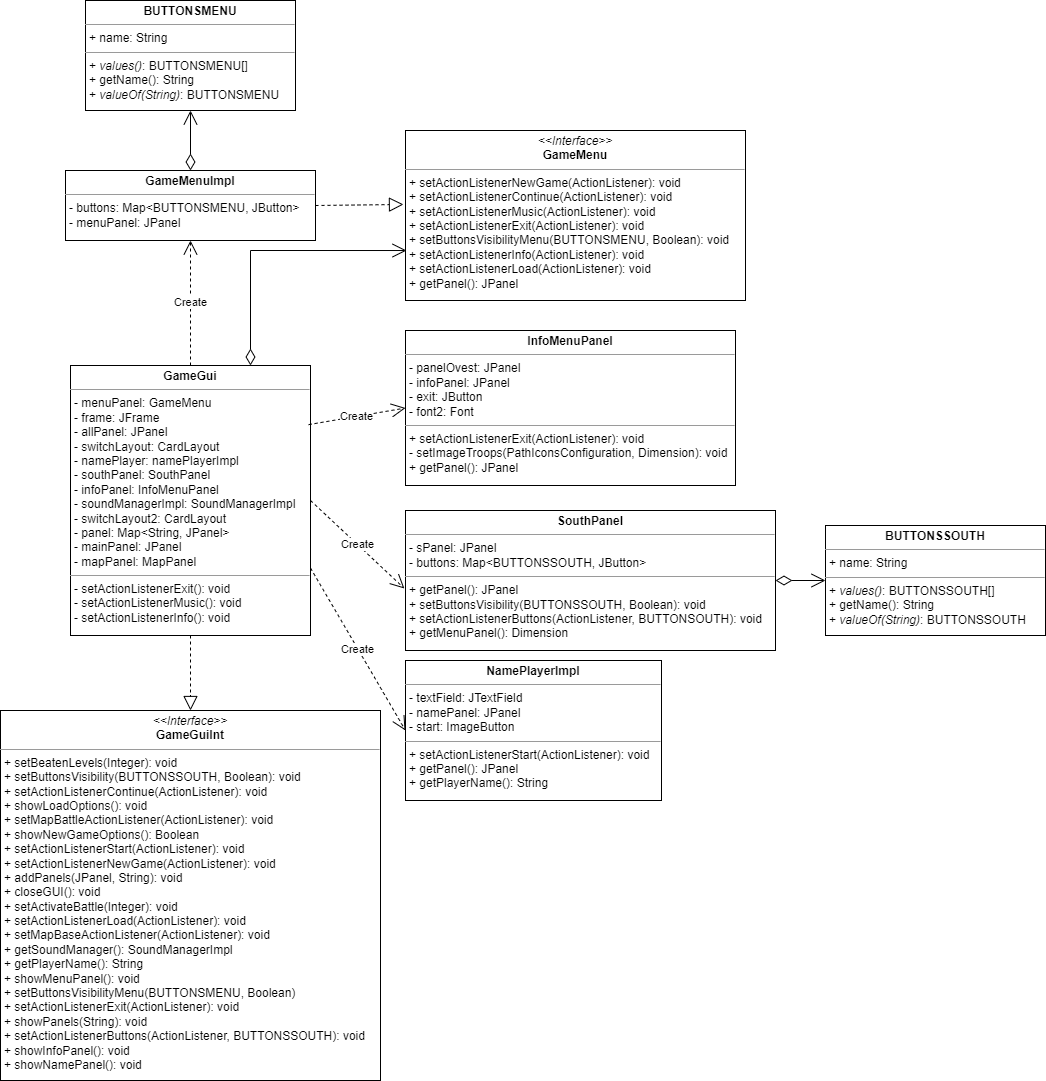

The diagram above was exported from draw.io. Its source (the exported page's mxGraphModel, read from the mxfile embedded in the PNG):
<mxGraphModel dx="2245" dy="820" grid="1" gridSize="10" guides="1" tooltips="1" connect="1" arrows="1" fold="1" page="1" pageScale="1" pageWidth="827" pageHeight="1169" math="0" shadow="0">
  <root>
    <mxCell id="0" />
    <mxCell id="1" parent="0" />
    <mxCell id="uibTzv9ZzAC3PLrQozK2-1" value="&lt;p style=&quot;margin:0px;margin-top:4px;text-align:center;&quot;&gt;&lt;i&gt;&amp;lt;&amp;lt;Interface&amp;gt;&amp;gt;&lt;/i&gt;&lt;br&gt;&lt;b&gt;GameMenu&lt;/b&gt;&lt;/p&gt;&lt;hr size=&quot;1&quot;&gt;&lt;p style=&quot;margin:0px;margin-left:4px;&quot;&gt;+ setActionListenerNewGame(ActionListener): void&lt;br&gt;+ setActionListenerContinue(ActionListener): void&lt;/p&gt;&lt;p style=&quot;margin:0px;margin-left:4px;&quot;&gt;+ setActionListenerMusic(ActionListener): void&lt;/p&gt;&lt;p style=&quot;margin:0px;margin-left:4px;&quot;&gt;+ setActionListenerExit(ActionListener): void&lt;/p&gt;&lt;p style=&quot;margin:0px;margin-left:4px;&quot;&gt;+ setButtonsVisibilityMenu(BUTTONSMENU, Boolean): void&lt;/p&gt;&lt;p style=&quot;margin:0px;margin-left:4px;&quot;&gt;+ setActionListenerInfo(ActionListener): void&lt;/p&gt;&lt;p style=&quot;margin:0px;margin-left:4px;&quot;&gt;+ setActionListenerLoad(ActionListener): void&lt;/p&gt;&lt;p style=&quot;margin:0px;margin-left:4px;&quot;&gt;+ getPanel(): JPanel&lt;/p&gt;" style="verticalAlign=top;align=left;overflow=fill;fontSize=12;fontFamily=Helvetica;html=1;whiteSpace=wrap;" parent="1" vertex="1">
      <mxGeometry x="360" y="280" width="340" height="170" as="geometry" />
    </mxCell>
    <mxCell id="uibTzv9ZzAC3PLrQozK2-3" value="&lt;p style=&quot;margin:0px;margin-top:4px;text-align:center;&quot;&gt;&lt;b&gt;GameMenuImpl&lt;/b&gt;&lt;/p&gt;&lt;hr size=&quot;1&quot;&gt;&lt;p style=&quot;margin:0px;margin-left:4px;&quot;&gt;- buttons: Map&amp;lt;BUTTONSMENU, JButton&amp;gt;&lt;/p&gt;&lt;p style=&quot;margin:0px;margin-left:4px;&quot;&gt;- menuPanel: JPanel&lt;/p&gt;" style="verticalAlign=top;align=left;overflow=fill;fontSize=12;fontFamily=Helvetica;html=1;whiteSpace=wrap;" parent="1" vertex="1">
      <mxGeometry x="20" y="320" width="250" height="70" as="geometry" />
    </mxCell>
    <mxCell id="uibTzv9ZzAC3PLrQozK2-4" value="&lt;p style=&quot;margin:0px;margin-top:4px;text-align:center;&quot;&gt;&lt;b&gt;BUTTONSMENU&lt;/b&gt;&lt;/p&gt;&lt;hr size=&quot;1&quot;&gt;&lt;p style=&quot;margin:0px;margin-left:4px;&quot;&gt;+ name: String&lt;/p&gt;&lt;hr size=&quot;1&quot;&gt;&lt;p style=&quot;margin:0px;margin-left:4px;&quot;&gt;+ &lt;i&gt;values()&lt;/i&gt;: BUTTONSMENU[]&lt;/p&gt;&lt;p style=&quot;margin:0px;margin-left:4px;&quot;&gt;+ getName(): String&lt;/p&gt;&lt;p style=&quot;margin:0px;margin-left:4px;&quot;&gt;+ &lt;i&gt;valueOf(String)&lt;/i&gt;: BUTTONSMENU&lt;/p&gt;" style="verticalAlign=top;align=left;overflow=fill;fontSize=12;fontFamily=Helvetica;html=1;whiteSpace=wrap;" parent="1" vertex="1">
      <mxGeometry x="40" y="150" width="210" height="110" as="geometry" />
    </mxCell>
    <mxCell id="uibTzv9ZzAC3PLrQozK2-5" value="&lt;p style=&quot;margin:0px;margin-top:4px;text-align:center;&quot;&gt;&lt;b&gt;InfoMenuPanel&lt;/b&gt;&lt;/p&gt;&lt;hr size=&quot;1&quot;&gt;&lt;p style=&quot;margin:0px;margin-left:4px;&quot;&gt;- panelOvest: JPanel&lt;/p&gt;&lt;p style=&quot;margin:0px;margin-left:4px;&quot;&gt;- infoPanel: JPanel&lt;/p&gt;&lt;p style=&quot;margin:0px;margin-left:4px;&quot;&gt;- exit: JButton&lt;/p&gt;&lt;p style=&quot;margin:0px;margin-left:4px;&quot;&gt;- font2: Font&lt;/p&gt;&lt;hr size=&quot;1&quot;&gt;&lt;p style=&quot;margin:0px;margin-left:4px;&quot;&gt;+ setActionListenerExit(ActionListener): void&lt;/p&gt;&lt;p style=&quot;margin:0px;margin-left:4px;&quot;&gt;- setImageTroops(PathIconsConfiguration, Dimension): void&lt;/p&gt;&lt;p style=&quot;margin:0px;margin-left:4px;&quot;&gt;+ getPanel(): JPanel&lt;/p&gt;" style="verticalAlign=top;align=left;overflow=fill;fontSize=12;fontFamily=Helvetica;html=1;whiteSpace=wrap;" parent="1" vertex="1">
      <mxGeometry x="360" y="480" width="330" height="155" as="geometry" />
    </mxCell>
    <mxCell id="uibTzv9ZzAC3PLrQozK2-6" value="&lt;p style=&quot;margin:0px;margin-top:4px;text-align:center;&quot;&gt;&lt;b&gt;NamePlayerImpl&lt;/b&gt;&lt;/p&gt;&lt;hr size=&quot;1&quot;&gt;&lt;p style=&quot;margin:0px;margin-left:4px;&quot;&gt;- textField: JTextField&lt;/p&gt;&lt;p style=&quot;margin:0px;margin-left:4px;&quot;&gt;- namePanel: JPanel&lt;/p&gt;&lt;p style=&quot;margin:0px;margin-left:4px;&quot;&gt;- start: ImageButton&lt;/p&gt;&lt;hr size=&quot;1&quot;&gt;&lt;p style=&quot;margin:0px;margin-left:4px;&quot;&gt;+ setActionListenerStart(ActionListener): void&lt;/p&gt;&lt;p style=&quot;margin:0px;margin-left:4px;&quot;&gt;+ getPanel(): JPanel&lt;/p&gt;&lt;p style=&quot;margin:0px;margin-left:4px;&quot;&gt;+ getPlayerName(): String&lt;/p&gt;" style="verticalAlign=top;align=left;overflow=fill;fontSize=12;fontFamily=Helvetica;html=1;whiteSpace=wrap;" parent="1" vertex="1">
      <mxGeometry x="360" y="810" width="256" height="140" as="geometry" />
    </mxCell>
    <mxCell id="uibTzv9ZzAC3PLrQozK2-7" value="&lt;p style=&quot;margin:0px;margin-top:4px;text-align:center;&quot;&gt;&lt;b&gt;BUTTONSSOUTH&lt;/b&gt;&lt;/p&gt;&lt;hr size=&quot;1&quot;&gt;&lt;p style=&quot;margin:0px;margin-left:4px;&quot;&gt;+ name: String&lt;/p&gt;&lt;hr size=&quot;1&quot;&gt;&lt;p style=&quot;margin:0px;margin-left:4px;&quot;&gt;+ &lt;i&gt;values()&lt;/i&gt;: BUTTONSSOUTH[]&lt;/p&gt;&lt;p style=&quot;margin:0px;margin-left:4px;&quot;&gt;+ getName(): String&lt;/p&gt;&lt;p style=&quot;margin:0px;margin-left:4px;&quot;&gt;+ &lt;i&gt;valueOf(String)&lt;/i&gt;: BUTTONSSOUTH&lt;/p&gt;" style="verticalAlign=top;align=left;overflow=fill;fontSize=12;fontFamily=Helvetica;html=1;whiteSpace=wrap;" parent="1" vertex="1">
      <mxGeometry x="780" y="675" width="220" height="110" as="geometry" />
    </mxCell>
    <mxCell id="uibTzv9ZzAC3PLrQozK2-8" value="&lt;p style=&quot;margin:0px;margin-top:4px;text-align:center;&quot;&gt;&lt;b&gt;SouthPanel&lt;/b&gt;&lt;/p&gt;&lt;hr size=&quot;1&quot;&gt;&lt;p style=&quot;margin:0px;margin-left:4px;&quot;&gt;- sPanel: JPanel&lt;/p&gt;&lt;p style=&quot;margin:0px;margin-left:4px;&quot;&gt;- buttons: Map&amp;lt;BUTTONSSOUTH, JButton&amp;gt;&lt;/p&gt;&lt;hr size=&quot;1&quot;&gt;&lt;p style=&quot;margin:0px;margin-left:4px;&quot;&gt;+ getPanel(): JPanel&lt;/p&gt;&lt;p style=&quot;margin:0px;margin-left:4px;&quot;&gt;+ setButtonsVisibility(BUTTONSSOUTH, Boolean): void&lt;/p&gt;&lt;p style=&quot;margin:0px;margin-left:4px;&quot;&gt;+ setActionListenerButtons(ActionListener, BUTTONSOUTH): void&lt;/p&gt;&lt;p style=&quot;margin:0px;margin-left:4px;&quot;&gt;+ getMenuPanel(): Dimension&lt;/p&gt;" style="verticalAlign=top;align=left;overflow=fill;fontSize=12;fontFamily=Helvetica;html=1;whiteSpace=wrap;" parent="1" vertex="1">
      <mxGeometry x="360" y="660" width="370" height="140" as="geometry" />
    </mxCell>
    <mxCell id="uibTzv9ZzAC3PLrQozK2-10" value="&lt;p style=&quot;margin:0px;margin-top:4px;text-align:center;&quot;&gt;&lt;i&gt;&amp;lt;&amp;lt;Interface&amp;gt;&amp;gt;&lt;/i&gt;&lt;br&gt;&lt;b&gt;GameGuiInt&lt;/b&gt;&lt;/p&gt;&lt;hr size=&quot;1&quot;&gt;&lt;p style=&quot;margin:0px;margin-left:4px;&quot;&gt;+ setBeatenLevels(Integer): void&lt;br&gt;+ setButtonsVisibility(BUTTONSSOUTH, Boolean): void&lt;/p&gt;&lt;p style=&quot;margin:0px;margin-left:4px;&quot;&gt;+ setActionListenerContinue(ActionListener): void&lt;/p&gt;&lt;p style=&quot;margin:0px;margin-left:4px;&quot;&gt;+ showLoadOptions(): void&lt;/p&gt;&lt;p style=&quot;margin:0px;margin-left:4px;&quot;&gt;+ setMapBattleActionListener(ActionListener): void&lt;/p&gt;&lt;p style=&quot;margin:0px;margin-left:4px;&quot;&gt;+ showNewGameOptions(): Boolean&lt;/p&gt;&lt;p style=&quot;margin:0px;margin-left:4px;&quot;&gt;+ setActionListenerStart(ActionListener): void&lt;/p&gt;&lt;p style=&quot;margin:0px;margin-left:4px;&quot;&gt;+ setActionListenerNewGame(ActionListener): void&lt;/p&gt;&lt;p style=&quot;margin:0px;margin-left:4px;&quot;&gt;+ addPanels(JPanel, String): void&lt;/p&gt;&lt;p style=&quot;margin:0px;margin-left:4px;&quot;&gt;+ closeGUI(): void&lt;/p&gt;&lt;p style=&quot;margin:0px;margin-left:4px;&quot;&gt;+ setActivateBattle(Integer): void&lt;/p&gt;&lt;p style=&quot;margin:0px;margin-left:4px;&quot;&gt;+ setActionListenerLoad(ActionListener): void&lt;/p&gt;&lt;p style=&quot;margin:0px;margin-left:4px;&quot;&gt;+ setMapBaseActionListener(ActionListener): void&lt;/p&gt;&lt;p style=&quot;margin:0px;margin-left:4px;&quot;&gt;+ getSoundManager(): SoundManagerImpl&lt;/p&gt;&lt;p style=&quot;margin:0px;margin-left:4px;&quot;&gt;+ getPlayerName(): String&lt;/p&gt;&lt;p style=&quot;margin:0px;margin-left:4px;&quot;&gt;+ showMenuPanel(): void&lt;/p&gt;&lt;p style=&quot;margin:0px;margin-left:4px;&quot;&gt;+ setButtonsVisibilityMenu(BUTTONSMENU, Boolean)&lt;/p&gt;&lt;p style=&quot;margin:0px;margin-left:4px;&quot;&gt;+ setActionListenerExit(ActionListener): void&lt;/p&gt;&lt;p style=&quot;margin:0px;margin-left:4px;&quot;&gt;+ showPanels(String): void&lt;/p&gt;&lt;p style=&quot;margin:0px;margin-left:4px;&quot;&gt;+ setActionListenerButtons(ActionListener, BUTTONSSOUTH): void&lt;/p&gt;&lt;p style=&quot;margin:0px;margin-left:4px;&quot;&gt;+ showInfoPanel(): void&lt;/p&gt;&lt;p style=&quot;margin:0px;margin-left:4px;&quot;&gt;+ showNamePanel(): void&lt;/p&gt;" style="verticalAlign=top;align=left;overflow=fill;fontSize=12;fontFamily=Helvetica;html=1;whiteSpace=wrap;" parent="1" vertex="1">
      <mxGeometry x="-45" y="860" width="380" height="370" as="geometry" />
    </mxCell>
    <mxCell id="uibTzv9ZzAC3PLrQozK2-11" value="&lt;p style=&quot;margin:0px;margin-top:4px;text-align:center;&quot;&gt;&lt;b&gt;GameGui&lt;/b&gt;&lt;/p&gt;&lt;hr size=&quot;1&quot;&gt;&lt;p style=&quot;margin:0px;margin-left:4px;&quot;&gt;- menuPanel: GameMenu&lt;/p&gt;&lt;p style=&quot;margin:0px;margin-left:4px;&quot;&gt;- frame: JFrame&lt;/p&gt;&lt;p style=&quot;margin:0px;margin-left:4px;&quot;&gt;- allPanel: JPanel&lt;/p&gt;&lt;p style=&quot;margin:0px;margin-left:4px;&quot;&gt;- switchLayout: CardLayout&lt;/p&gt;&lt;p style=&quot;margin:0px;margin-left:4px;&quot;&gt;- namePlayer: namePlayerImpl&lt;/p&gt;&lt;p style=&quot;margin:0px;margin-left:4px;&quot;&gt;- southPanel: SouthPanel&lt;/p&gt;&lt;p style=&quot;margin:0px;margin-left:4px;&quot;&gt;- infoPanel: InfoMenuPanel&lt;/p&gt;&lt;p style=&quot;margin:0px;margin-left:4px;&quot;&gt;- soundManagerImpl: SoundManagerImpl&lt;/p&gt;&lt;p style=&quot;margin:0px;margin-left:4px;&quot;&gt;- switchLayout2: CardLayout&lt;/p&gt;&lt;p style=&quot;margin:0px;margin-left:4px;&quot;&gt;- panel: Map&amp;lt;String, JPanel&amp;gt;&lt;/p&gt;&lt;p style=&quot;margin:0px;margin-left:4px;&quot;&gt;- mainPanel: JPanel&lt;/p&gt;&lt;p style=&quot;margin:0px;margin-left:4px;&quot;&gt;- mapPanel: MapPanel&lt;/p&gt;&lt;hr size=&quot;1&quot;&gt;&lt;p style=&quot;margin:0px;margin-left:4px;&quot;&gt;- setActionListenerExit(): void&lt;/p&gt;&lt;p style=&quot;margin:0px;margin-left:4px;&quot;&gt;- setActionListenerMusic(): void&lt;/p&gt;&lt;p style=&quot;margin:0px;margin-left:4px;&quot;&gt;- setActionListenerInfo(): void&lt;/p&gt;" style="verticalAlign=top;align=left;overflow=fill;fontSize=12;fontFamily=Helvetica;html=1;whiteSpace=wrap;" parent="1" vertex="1">
      <mxGeometry x="25" y="515" width="240" height="270" as="geometry" />
    </mxCell>
    <mxCell id="uibTzv9ZzAC3PLrQozK2-16" value="" style="endArrow=open;html=1;endSize=12;startArrow=diamondThin;startSize=14;startFill=0;edgeStyle=orthogonalEdgeStyle;align=left;verticalAlign=bottom;rounded=0;entryX=0.5;entryY=1;entryDx=0;entryDy=0;exitX=0.5;exitY=0;exitDx=0;exitDy=0;" parent="1" source="uibTzv9ZzAC3PLrQozK2-3" target="uibTzv9ZzAC3PLrQozK2-4" edge="1">
      <mxGeometry x="-1" y="3" relative="1" as="geometry">
        <mxPoint x="434" y="510" as="sourcePoint" />
        <mxPoint x="484" y="570" as="targetPoint" />
      </mxGeometry>
    </mxCell>
    <mxCell id="uibTzv9ZzAC3PLrQozK2-17" value="" style="endArrow=block;dashed=1;endFill=0;endSize=12;html=1;rounded=0;entryX=-0.006;entryY=0.435;entryDx=0;entryDy=0;exitX=1;exitY=0.5;exitDx=0;exitDy=0;entryPerimeter=0;" parent="1" source="uibTzv9ZzAC3PLrQozK2-3" target="uibTzv9ZzAC3PLrQozK2-1" edge="1">
      <mxGeometry width="160" relative="1" as="geometry">
        <mxPoint x="324" y="570" as="sourcePoint" />
        <mxPoint x="484" y="570" as="targetPoint" />
      </mxGeometry>
    </mxCell>
    <mxCell id="uibTzv9ZzAC3PLrQozK2-18" value="" style="endArrow=block;dashed=1;endFill=0;endSize=12;html=1;rounded=0;exitX=0.5;exitY=1;exitDx=0;exitDy=0;entryX=0.5;entryY=0;entryDx=0;entryDy=0;" parent="1" source="uibTzv9ZzAC3PLrQozK2-11" target="uibTzv9ZzAC3PLrQozK2-10" edge="1">
      <mxGeometry width="160" relative="1" as="geometry">
        <mxPoint x="330" y="870" as="sourcePoint" />
        <mxPoint x="490" y="870" as="targetPoint" />
      </mxGeometry>
    </mxCell>
    <mxCell id="uibTzv9ZzAC3PLrQozK2-19" value="Create" style="endArrow=open;endSize=12;dashed=1;html=1;rounded=0;exitX=1;exitY=0.75;exitDx=0;exitDy=0;entryX=0;entryY=0.5;entryDx=0;entryDy=0;" parent="1" source="uibTzv9ZzAC3PLrQozK2-11" target="uibTzv9ZzAC3PLrQozK2-6" edge="1">
      <mxGeometry width="160" relative="1" as="geometry">
        <mxPoint x="340" y="870" as="sourcePoint" />
        <mxPoint x="500" y="870" as="targetPoint" />
      </mxGeometry>
    </mxCell>
    <mxCell id="uibTzv9ZzAC3PLrQozK2-20" value="Create" style="endArrow=open;endSize=12;dashed=1;html=1;rounded=0;exitX=1;exitY=0.5;exitDx=0;exitDy=0;entryX=-0.003;entryY=0.557;entryDx=0;entryDy=0;entryPerimeter=0;" parent="1" source="uibTzv9ZzAC3PLrQozK2-11" target="uibTzv9ZzAC3PLrQozK2-8" edge="1">
      <mxGeometry width="160" relative="1" as="geometry">
        <mxPoint x="275" y="893" as="sourcePoint" />
        <mxPoint x="430" y="890" as="targetPoint" />
      </mxGeometry>
    </mxCell>
    <mxCell id="uibTzv9ZzAC3PLrQozK2-21" value="Create" style="endArrow=open;endSize=12;dashed=1;html=1;rounded=0;exitX=0.992;exitY=0.219;exitDx=0;exitDy=0;entryX=0;entryY=0.5;entryDx=0;entryDy=0;exitPerimeter=0;" parent="1" source="uibTzv9ZzAC3PLrQozK2-11" target="uibTzv9ZzAC3PLrQozK2-5" edge="1">
      <mxGeometry width="160" relative="1" as="geometry">
        <mxPoint x="275" y="825" as="sourcePoint" />
        <mxPoint x="344" y="748" as="targetPoint" />
      </mxGeometry>
    </mxCell>
    <mxCell id="uibTzv9ZzAC3PLrQozK2-22" value="Create" style="endArrow=open;endSize=12;dashed=1;html=1;rounded=0;exitX=0.5;exitY=0;exitDx=0;exitDy=0;entryX=0.5;entryY=1;entryDx=0;entryDy=0;" parent="1" source="uibTzv9ZzAC3PLrQozK2-11" target="uibTzv9ZzAC3PLrQozK2-3" edge="1">
      <mxGeometry width="160" relative="1" as="geometry">
        <mxPoint x="273" y="749" as="sourcePoint" />
        <mxPoint x="363" y="645" as="targetPoint" />
      </mxGeometry>
    </mxCell>
    <mxCell id="uibTzv9ZzAC3PLrQozK2-25" value="" style="endArrow=open;html=1;endSize=12;startArrow=diamondThin;startSize=14;startFill=0;edgeStyle=orthogonalEdgeStyle;align=left;verticalAlign=bottom;rounded=0;entryX=0;entryY=0.5;entryDx=0;entryDy=0;exitX=1;exitY=0.5;exitDx=0;exitDy=0;" parent="1" source="uibTzv9ZzAC3PLrQozK2-8" target="uibTzv9ZzAC3PLrQozK2-7" edge="1">
      <mxGeometry x="-1" y="3" relative="1" as="geometry">
        <mxPoint x="160" y="280" as="sourcePoint" />
        <mxPoint x="160" y="210" as="targetPoint" />
      </mxGeometry>
    </mxCell>
    <mxCell id="uibTzv9ZzAC3PLrQozK2-26" value="" style="endArrow=open;html=1;endSize=12;startArrow=diamondThin;startSize=14;startFill=0;edgeStyle=orthogonalEdgeStyle;align=left;verticalAlign=bottom;rounded=0;entryX=0.003;entryY=0.706;entryDx=0;entryDy=0;exitX=0.75;exitY=0;exitDx=0;exitDy=0;entryPerimeter=0;" parent="1" source="uibTzv9ZzAC3PLrQozK2-11" target="uibTzv9ZzAC3PLrQozK2-1" edge="1">
      <mxGeometry x="-1" y="3" relative="1" as="geometry">
        <mxPoint x="160" y="280" as="sourcePoint" />
        <mxPoint x="160" y="210" as="targetPoint" />
        <Array as="points">
          <mxPoint x="205" y="400" />
        </Array>
      </mxGeometry>
    </mxCell>
  </root>
</mxGraphModel>